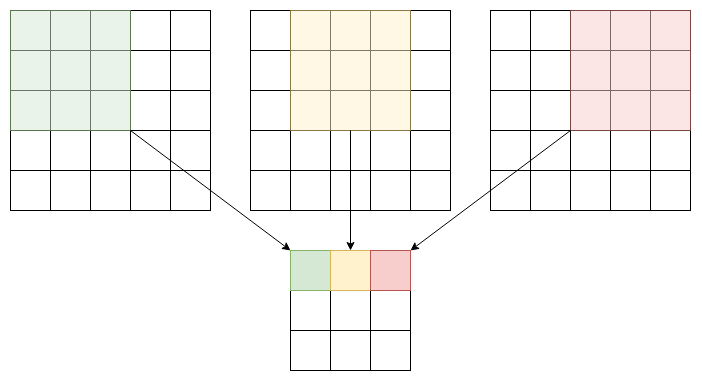

The diagram above was exported from draw.io. Its source (the exported page's mxGraphModel, read from the mxfile embedded in the PNG):
<mxGraphModel dx="1622" dy="569" grid="1" gridSize="10" guides="1" tooltips="1" connect="1" arrows="1" fold="1" page="1" pageScale="1" pageWidth="200" pageHeight="200" math="0" shadow="0">
  <root>
    <mxCell id="0" />
    <mxCell id="1" parent="0" />
    <mxCell id="_uxI_z0cNit9h11Yv8_a-1" value="" style="rounded=0;whiteSpace=wrap;html=1;" vertex="1" parent="1">
      <mxGeometry x="-120" y="240" width="40" height="200" as="geometry" />
    </mxCell>
    <mxCell id="_uxI_z0cNit9h11Yv8_a-2" value="" style="rounded=0;whiteSpace=wrap;html=1;" vertex="1" parent="1">
      <mxGeometry x="-80" y="240" width="40" height="200" as="geometry" />
    </mxCell>
    <mxCell id="_uxI_z0cNit9h11Yv8_a-3" value="" style="rounded=0;whiteSpace=wrap;html=1;" vertex="1" parent="1">
      <mxGeometry x="-40" y="240" width="40" height="200" as="geometry" />
    </mxCell>
    <mxCell id="_uxI_z0cNit9h11Yv8_a-4" value="" style="rounded=0;whiteSpace=wrap;html=1;" vertex="1" parent="1">
      <mxGeometry y="240" width="40" height="200" as="geometry" />
    </mxCell>
    <mxCell id="_uxI_z0cNit9h11Yv8_a-5" value="" style="rounded=0;whiteSpace=wrap;html=1;" vertex="1" parent="1">
      <mxGeometry x="40" y="240" width="40" height="200" as="geometry" />
    </mxCell>
    <mxCell id="_uxI_z0cNit9h11Yv8_a-6" value="" style="endArrow=none;html=1;" edge="1" parent="1">
      <mxGeometry width="50" height="50" relative="1" as="geometry">
        <mxPoint x="-120" y="280" as="sourcePoint" />
        <mxPoint x="80" y="280" as="targetPoint" />
      </mxGeometry>
    </mxCell>
    <mxCell id="_uxI_z0cNit9h11Yv8_a-7" value="" style="endArrow=none;html=1;" edge="1" parent="1">
      <mxGeometry width="50" height="50" relative="1" as="geometry">
        <mxPoint x="-120" y="320" as="sourcePoint" />
        <mxPoint x="80" y="320" as="targetPoint" />
      </mxGeometry>
    </mxCell>
    <mxCell id="_uxI_z0cNit9h11Yv8_a-8" value="" style="endArrow=none;html=1;" edge="1" parent="1">
      <mxGeometry width="50" height="50" relative="1" as="geometry">
        <mxPoint x="-120" y="360" as="sourcePoint" />
        <mxPoint x="80" y="360" as="targetPoint" />
      </mxGeometry>
    </mxCell>
    <mxCell id="_uxI_z0cNit9h11Yv8_a-9" value="" style="endArrow=none;html=1;" edge="1" parent="1">
      <mxGeometry width="50" height="50" relative="1" as="geometry">
        <mxPoint x="-120" y="400" as="sourcePoint" />
        <mxPoint x="80" y="400" as="targetPoint" />
      </mxGeometry>
    </mxCell>
    <mxCell id="_uxI_z0cNit9h11Yv8_a-10" value="" style="rounded=0;whiteSpace=wrap;html=1;" vertex="1" parent="1">
      <mxGeometry x="120" y="240" width="40" height="200" as="geometry" />
    </mxCell>
    <mxCell id="_uxI_z0cNit9h11Yv8_a-11" value="" style="rounded=0;whiteSpace=wrap;html=1;" vertex="1" parent="1">
      <mxGeometry x="160" y="240" width="40" height="200" as="geometry" />
    </mxCell>
    <mxCell id="_uxI_z0cNit9h11Yv8_a-12" value="" style="rounded=0;whiteSpace=wrap;html=1;" vertex="1" parent="1">
      <mxGeometry x="200" y="240" width="40" height="200" as="geometry" />
    </mxCell>
    <mxCell id="_uxI_z0cNit9h11Yv8_a-13" value="" style="rounded=0;whiteSpace=wrap;html=1;" vertex="1" parent="1">
      <mxGeometry x="240" y="240" width="40" height="200" as="geometry" />
    </mxCell>
    <mxCell id="_uxI_z0cNit9h11Yv8_a-14" value="" style="rounded=0;whiteSpace=wrap;html=1;" vertex="1" parent="1">
      <mxGeometry x="280" y="240" width="40" height="200" as="geometry" />
    </mxCell>
    <mxCell id="_uxI_z0cNit9h11Yv8_a-15" value="" style="endArrow=none;html=1;" edge="1" parent="1">
      <mxGeometry width="50" height="50" relative="1" as="geometry">
        <mxPoint x="120" y="280" as="sourcePoint" />
        <mxPoint x="320" y="280" as="targetPoint" />
      </mxGeometry>
    </mxCell>
    <mxCell id="_uxI_z0cNit9h11Yv8_a-16" value="" style="endArrow=none;html=1;" edge="1" parent="1">
      <mxGeometry width="50" height="50" relative="1" as="geometry">
        <mxPoint x="120" y="320" as="sourcePoint" />
        <mxPoint x="320" y="320" as="targetPoint" />
      </mxGeometry>
    </mxCell>
    <mxCell id="_uxI_z0cNit9h11Yv8_a-17" value="" style="endArrow=none;html=1;" edge="1" parent="1">
      <mxGeometry width="50" height="50" relative="1" as="geometry">
        <mxPoint x="120" y="360" as="sourcePoint" />
        <mxPoint x="320" y="360" as="targetPoint" />
      </mxGeometry>
    </mxCell>
    <mxCell id="_uxI_z0cNit9h11Yv8_a-18" value="" style="endArrow=none;html=1;" edge="1" parent="1">
      <mxGeometry width="50" height="50" relative="1" as="geometry">
        <mxPoint x="120" y="400" as="sourcePoint" />
        <mxPoint x="320" y="400" as="targetPoint" />
      </mxGeometry>
    </mxCell>
    <mxCell id="_uxI_z0cNit9h11Yv8_a-19" value="" style="rounded=0;whiteSpace=wrap;html=1;" vertex="1" parent="1">
      <mxGeometry x="360" y="240" width="40" height="200" as="geometry" />
    </mxCell>
    <mxCell id="_uxI_z0cNit9h11Yv8_a-20" value="" style="rounded=0;whiteSpace=wrap;html=1;" vertex="1" parent="1">
      <mxGeometry x="400" y="240" width="40" height="200" as="geometry" />
    </mxCell>
    <mxCell id="_uxI_z0cNit9h11Yv8_a-21" value="" style="rounded=0;whiteSpace=wrap;html=1;" vertex="1" parent="1">
      <mxGeometry x="440" y="240" width="40" height="200" as="geometry" />
    </mxCell>
    <mxCell id="_uxI_z0cNit9h11Yv8_a-22" value="" style="rounded=0;whiteSpace=wrap;html=1;" vertex="1" parent="1">
      <mxGeometry x="480" y="240" width="40" height="200" as="geometry" />
    </mxCell>
    <mxCell id="_uxI_z0cNit9h11Yv8_a-23" value="" style="rounded=0;whiteSpace=wrap;html=1;" vertex="1" parent="1">
      <mxGeometry x="520" y="240" width="40" height="200" as="geometry" />
    </mxCell>
    <mxCell id="_uxI_z0cNit9h11Yv8_a-24" value="" style="endArrow=none;html=1;" edge="1" parent="1">
      <mxGeometry width="50" height="50" relative="1" as="geometry">
        <mxPoint x="360" y="280" as="sourcePoint" />
        <mxPoint x="560" y="280" as="targetPoint" />
      </mxGeometry>
    </mxCell>
    <mxCell id="_uxI_z0cNit9h11Yv8_a-25" value="" style="endArrow=none;html=1;" edge="1" parent="1">
      <mxGeometry width="50" height="50" relative="1" as="geometry">
        <mxPoint x="360" y="320" as="sourcePoint" />
        <mxPoint x="560" y="320" as="targetPoint" />
      </mxGeometry>
    </mxCell>
    <mxCell id="_uxI_z0cNit9h11Yv8_a-26" value="" style="endArrow=none;html=1;" edge="1" parent="1">
      <mxGeometry width="50" height="50" relative="1" as="geometry">
        <mxPoint x="360" y="360" as="sourcePoint" />
        <mxPoint x="560" y="360" as="targetPoint" />
      </mxGeometry>
    </mxCell>
    <mxCell id="_uxI_z0cNit9h11Yv8_a-27" value="" style="endArrow=none;html=1;" edge="1" parent="1">
      <mxGeometry width="50" height="50" relative="1" as="geometry">
        <mxPoint x="360" y="400" as="sourcePoint" />
        <mxPoint x="560" y="400" as="targetPoint" />
      </mxGeometry>
    </mxCell>
    <mxCell id="_uxI_z0cNit9h11Yv8_a-37" value="" style="whiteSpace=wrap;html=1;aspect=fixed;fillColor=#d5e8d4;strokeColor=#82b366;opacity=50;" vertex="1" parent="1">
      <mxGeometry x="-120" y="240" width="120" height="120" as="geometry" />
    </mxCell>
    <mxCell id="_uxI_z0cNit9h11Yv8_a-38" value="" style="whiteSpace=wrap;html=1;aspect=fixed;fillColor=#fff2cc;strokeColor=#d6b656;opacity=50;" vertex="1" parent="1">
      <mxGeometry x="160" y="240" width="120" height="120" as="geometry" />
    </mxCell>
    <mxCell id="_uxI_z0cNit9h11Yv8_a-39" value="" style="whiteSpace=wrap;html=1;aspect=fixed;fillColor=#f8cecc;strokeColor=#b85450;opacity=50;" vertex="1" parent="1">
      <mxGeometry x="440" y="240" width="120" height="120" as="geometry" />
    </mxCell>
    <mxCell id="_uxI_z0cNit9h11Yv8_a-41" value="" style="rounded=0;whiteSpace=wrap;html=1;" vertex="1" parent="1">
      <mxGeometry x="160" y="480" width="40" height="120" as="geometry" />
    </mxCell>
    <mxCell id="_uxI_z0cNit9h11Yv8_a-42" value="" style="rounded=0;whiteSpace=wrap;html=1;" vertex="1" parent="1">
      <mxGeometry x="200" y="480" width="40" height="120" as="geometry" />
    </mxCell>
    <mxCell id="_uxI_z0cNit9h11Yv8_a-43" value="" style="rounded=0;whiteSpace=wrap;html=1;" vertex="1" parent="1">
      <mxGeometry x="240" y="480" width="40" height="120" as="geometry" />
    </mxCell>
    <mxCell id="_uxI_z0cNit9h11Yv8_a-44" value="" style="endArrow=none;html=1;entryX=0;entryY=0;entryDx=0;entryDy=0;exitX=1;exitY=0;exitDx=0;exitDy=0;" edge="1" parent="1">
      <mxGeometry width="50" height="50" relative="1" as="geometry">
        <mxPoint x="280" y="520" as="sourcePoint" />
        <mxPoint x="160" y="520" as="targetPoint" />
      </mxGeometry>
    </mxCell>
    <mxCell id="_uxI_z0cNit9h11Yv8_a-46" value="" style="endArrow=none;html=1;entryX=0;entryY=0;entryDx=0;entryDy=0;exitX=1;exitY=0;exitDx=0;exitDy=0;" edge="1" parent="1">
      <mxGeometry width="50" height="50" relative="1" as="geometry">
        <mxPoint x="280" y="560" as="sourcePoint" />
        <mxPoint x="160" y="560" as="targetPoint" />
      </mxGeometry>
    </mxCell>
    <mxCell id="_uxI_z0cNit9h11Yv8_a-47" value="" style="endArrow=classic;html=1;entryX=0;entryY=0;entryDx=0;entryDy=0;exitX=1;exitY=1;exitDx=0;exitDy=0;" edge="1" parent="1" source="_uxI_z0cNit9h11Yv8_a-37" target="_uxI_z0cNit9h11Yv8_a-41">
      <mxGeometry width="50" height="50" relative="1" as="geometry">
        <mxPoint x="40" y="520" as="sourcePoint" />
        <mxPoint x="320" y="370" as="targetPoint" />
      </mxGeometry>
    </mxCell>
    <mxCell id="_uxI_z0cNit9h11Yv8_a-48" value="" style="endArrow=classic;html=1;exitX=0.5;exitY=1;exitDx=0;exitDy=0;" edge="1" parent="1" source="_uxI_z0cNit9h11Yv8_a-38" target="_uxI_z0cNit9h11Yv8_a-42">
      <mxGeometry width="50" height="50" relative="1" as="geometry">
        <mxPoint x="270" y="420" as="sourcePoint" />
        <mxPoint x="320" y="370" as="targetPoint" />
      </mxGeometry>
    </mxCell>
    <mxCell id="_uxI_z0cNit9h11Yv8_a-49" value="" style="endArrow=classic;html=1;entryX=1;entryY=0;entryDx=0;entryDy=0;" edge="1" parent="1" target="_uxI_z0cNit9h11Yv8_a-43">
      <mxGeometry width="50" height="50" relative="1" as="geometry">
        <mxPoint x="440" y="360" as="sourcePoint" />
        <mxPoint x="320" y="370" as="targetPoint" />
      </mxGeometry>
    </mxCell>
    <mxCell id="_uxI_z0cNit9h11Yv8_a-50" value="" style="rounded=0;whiteSpace=wrap;html=1;fillColor=#d5e8d4;strokeColor=#82b366;" vertex="1" parent="1">
      <mxGeometry x="160" y="480" width="40" height="40" as="geometry" />
    </mxCell>
    <mxCell id="_uxI_z0cNit9h11Yv8_a-51" value="" style="rounded=0;whiteSpace=wrap;html=1;fillColor=#fff2cc;strokeColor=#d6b656;" vertex="1" parent="1">
      <mxGeometry x="200" y="480" width="40" height="40" as="geometry" />
    </mxCell>
    <mxCell id="_uxI_z0cNit9h11Yv8_a-52" value="" style="rounded=0;whiteSpace=wrap;html=1;fillColor=#f8cecc;strokeColor=#b85450;" vertex="1" parent="1">
      <mxGeometry x="240" y="480" width="40" height="40" as="geometry" />
    </mxCell>
  </root>
</mxGraphModel>